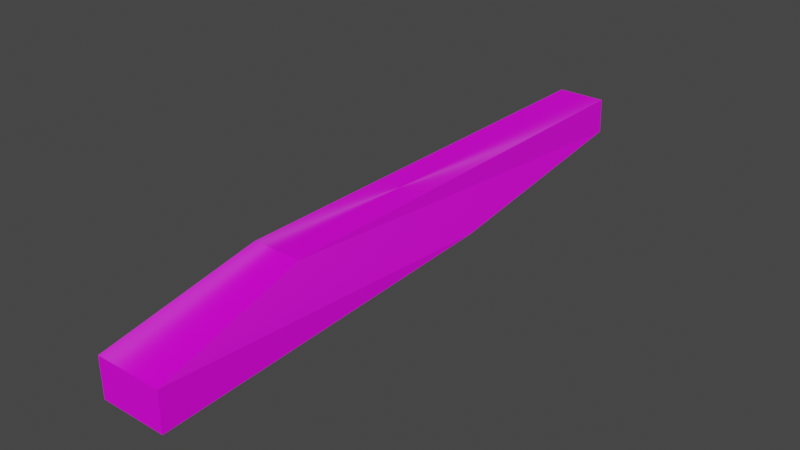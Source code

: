 # Source: shotgun.blend  (saved by Blender 3.5.10; exported with 4.5.12 LTS)
import bpy
from mathutils import Matrix  # noqa: F401  (used for matrix-valued properties, if any)

bpy.ops.wm.read_factory_settings(use_empty=True)
scene = bpy.context.scene
scene.name = 'Scene'

# ---- collections
col_collection = bpy.data.collections.new('Collection'); scene.collection.children.link(col_collection)

# ---- images (referenced by path relative to the original .blend; pixels are not part of the script)
import os
ASSET_DIR = os.environ.get("B2B_ASSET_DIR", "")  # directory of the original .blend (textures are referenced by path, not embedded)
HERE = os.path.dirname(os.path.abspath(__file__))  # packed textures are extracted next to this script under _unpacked/

def load_image(name, relpath, width, height, colorspace="sRGB"):
    """Load a texture the original file referenced (path relative to the .blend, or extracted next to this script)."""
    p = next((c for c in (os.path.join(HERE, relpath), os.path.join(ASSET_DIR, relpath)) if relpath and os.path.exists(c)), "")
    if p:
        img = bpy.data.images.load(p, check_existing=True)
        img.name = name
    else:  # same state as the original file: an image datablock whose file is absent (Cycles renders it pink)
        img = bpy.data.images.new(name, width, height)
        img.source = "FILE"
        img.filepath = "//" + (relpath or name)
    img.colorspace_settings.name = colorspace
    return img
img_shotgun_texture_png = load_image('shotgun texture.png', 'shotgun texture.png', 1024, 1024, 'sRGB')

# ---- materials (node trees are filled in below, after node groups)
mat_shotgun_mat = bpy.data.materials.new('shotgun mat')
mat_shotgun_mat.alpha_threshold = 0.0
mat_shotgun_mat.use_transparent_shadow = False
mat_shotgun_mat.roughness = 0.5
mat_shotgun_mat.line_color = (0.0, 0.0, 0.0, 1.0)

# ---- material node trees
mat_shotgun_mat.use_nodes = True; mat_shotgun_mat.node_tree.nodes.clear()
_N = mat_shotgun_mat.node_tree.nodes; _L = mat_shotgun_mat.node_tree.links
n0 = _N.new('ShaderNodeOutputMaterial'); n0.name = 'Material Output'; n0.location = (300, 300)
n1 = _N.new('ShaderNodeBsdfPrincipled'); n1.name = 'Principled BSDF'; n1.location = (10, 300)
n1.distribution = 'GGX'
n1.subsurface_method = 'RANDOM_WALK_SKIN'
n1.inputs[2].default_value = 1.0
n1.inputs[3].default_value = 1.45
n1.inputs[15].default_value = 1.0
n1.inputs[27].default_value = (0.0, 0.0, 0.0, 1.0)
n1.inputs[28].default_value = 1.0
n2 = _N.new('ShaderNodeTexImage'); n2.name = 'Image Texture'; n2.location = (-280, 280)
n2.image = img_shotgun_texture_png
n2.interpolation = 'Closest'
_L.new(n1.outputs[0], n0.inputs[0])
_L.new(n2.outputs[0], n1.inputs[0])
n0.is_active_output = True

# ---- world
world_world = bpy.data.worlds.new('World'); scene.world = world_world
world_world.use_nodes = True; world_world.node_tree.nodes.clear()
_N = world_world.node_tree.nodes; _L = world_world.node_tree.links
n0 = _N.new('ShaderNodeOutputWorld'); n0.name = 'World Output'; n0.location = (300, 300)
n1 = _N.new('ShaderNodeBackground'); n1.name = 'Background'; n1.location = (10, 300)
n1.inputs[0].default_value = (0.05088, 0.05088, 0.05088, 1.0)
_L.new(n1.outputs[0], n0.inputs[0])
n0.is_active_output = True
world_world.color = (0.05088, 0.05088, 0.05088)
world_world.use_sun_shadow = False
world_world.sun_shadow_jitter_overblur = 0.0

# ---- meshes
me_cube = bpy.data.meshes.new('Cube')
me_cube.from_pydata([(-0.5912, -5.396, 0.3467), (-0.5912, -5.396, -0.3467), (-0.4604, 5.36, 0.3467), (-0.5912, 1.079, -0.09123), (0.5912, -5.396, 0.3467), (0.5912, -5.396, -0.3467), (0.4604, 5.36, 0.3467), (0.5912, 1.079, -0.09123), (-0.4384, 5.36, 0.9761), (0.4384, 5.36, 0.9761), (-0.4384, -2.716, 0.9761), (0.4384, -2.716, 0.9761)], [], [(4, 6, 11), (3, 2, 6, 7), (7, 6, 4, 5), (5, 1, 3, 7), (1, 0, 2, 3), (5, 4, 0, 1), (10, 11, 9, 8), (2, 10, 8), (0, 4, 11, 10), (6, 2, 8, 9), (10, 2, 0), (11, 6, 9)])
_uv = me_cube.uv_layers.new(name='UVMap')
_uv.uv.foreach_set('vector', [0.5, 1.0, 0.5, 0.0, 0.625, 0.875, 0.1289, 0.1289, 0.0, 0.0, 0.5, 0.0, 0.375, 0.1289, 0.375, 0.1289, 0.5, 0.0, 0.5, 1.0, 0.375, 0.875, 0.375, 0.875, 0.1289, 0.875, 0.1289, 0.1289, 0.375, 0.1289, 0.1289, 0.875, 9.63e-05, 0.9997, 0.0, 0.0, 0.1289, 0.1289, 0.375, 0.875, 0.5, 1.0, 9.63e-05, 0.9997, 0.1289, 0.875, 0.7539, 0.875, 0.625, 0.875, 0.625, 0.0, 0.7539, 0.0, 0.8789, 0.0, 0.7539, 0.875, 0.7539, 0.0, 0.8789, 1.0, 0.5, 1.0, 0.625, 0.875, 0.7539, 0.875, 0.8789, 0.1289, 0.8789, 0.0, 1.0, 0.0, 1.0, 0.1289, 0.7539, 0.875, 0.8789, 0.0, 0.8789, 1.0, 0.625, 0.875, 0.5, 0.0, 0.625, 0.0])
me_cube.materials.append(mat_shotgun_mat)
me_cube.use_mirror_vertex_groups = False
me_cube.update()

# ---- objects
ob_cube = bpy.data.objects.new('Cube', me_cube)

# ---- transforms, parenting, visibility, modifiers, constraints
ob_cube.location = (0.0, 0.0, 0.0)
ob_cube.lock_rotations_4d = False
ob_cube.empty_display_type = 'ARROWS'
ob_cube.lineart.crease_threshold = 0.0

# ---- collection membership
col_collection.objects.link(ob_cube)

# ---- scene / render settings (as saved in the file)
scene.frame_start = 1; scene.frame_end = 250; scene.frame_set(1)
scene.render.engine = 'BLENDER_EEVEE_NEXT'
scene.cycles.sampling_pattern = 'TABULATED_SOBOL'
scene.view_settings.view_transform = 'Filmic'
bpy.context.view_layer.update()

# ---- added for rendering (the .blend has no active camera and no usable light): camera, sun
cam_auto = bpy.data.cameras.new('AutoCamera')
cam_auto.lens = 50.0
cam_auto.sensor_width = 36.0
cam_auto.clip_end = 1000.0
ob_auto_camera = bpy.data.objects.new('AutoCamera', cam_auto)
scene.collection.objects.link(ob_auto_camera)
ob_auto_camera.location = (10.0859, -12.121, 8.38345)
ob_auto_camera.rotation_euler = (1.09748, -7.21219e-08, 0.694738)
scene.camera = ob_auto_camera
light_auto_sun = bpy.data.lights.new('AutoSun', 'SUN')
light_auto_sun.energy = 3.0
light_auto_sun.angle = 0.0523599
ob_auto_sun = bpy.data.objects.new('AutoSun', light_auto_sun)
scene.collection.objects.link(ob_auto_sun)
ob_auto_sun.rotation_euler = (0.872665, 0.174533, 0.523599)
bpy.context.view_layer.update()
